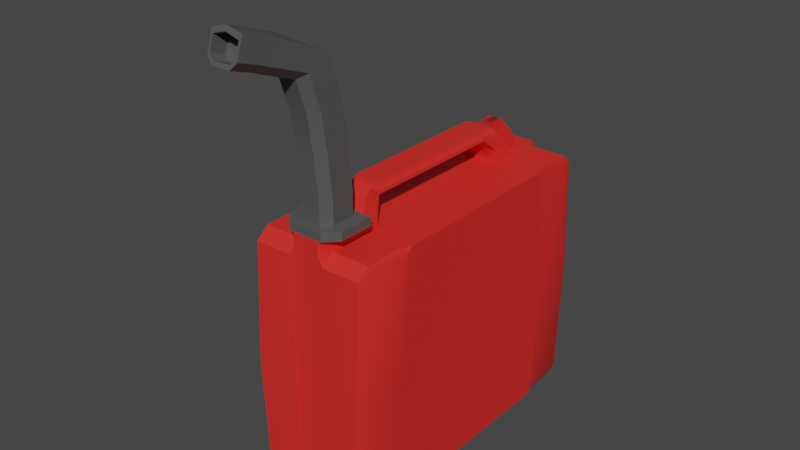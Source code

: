 # Source: Jerrican.blend  (saved by Blender 3.5.10; exported with 4.5.12 LTS)
import bpy
from mathutils import Matrix  # noqa: F401  (used for matrix-valued properties, if any)

bpy.ops.wm.read_factory_settings(use_empty=True)
scene = bpy.context.scene
scene.name = 'Scene'

# ---- collections
col_collection = bpy.data.collections.new('Collection'); scene.collection.children.link(col_collection)

# ---- materials (node trees are filled in below, after node groups)
mat_material = bpy.data.materials.new('Material')
mat_material.alpha_threshold = 0.0
mat_material.use_transparent_shadow = False
mat_material.roughness = 0.5
mat_material.line_color = (0.0, 0.0, 0.0, 1.0)
mat_material_001 = bpy.data.materials.new('Material.001')
mat_material_001.use_transparent_shadow = False

# ---- node groups
ng_auto_smooth = bpy.data.node_groups.new('Auto Smooth', 'GeometryNodeTree')
_s = ng_auto_smooth.interface.new_socket(name='Geometry', in_out='OUTPUT', socket_type='NodeSocketGeometry')
_s = ng_auto_smooth.interface.new_socket(name='Geometry', in_out='INPUT', socket_type='NodeSocketGeometry')
_s = ng_auto_smooth.interface.new_socket(name='Angle', in_out='INPUT', socket_type='NodeSocketFloat')
_s.subtype = 'ANGLE'
_s.min_value = 0.0
_s.max_value = 3.142
ng_auto_smooth.is_modifier = True
_N = ng_auto_smooth.nodes; _L = ng_auto_smooth.links
n0 = _N.new('NodeGroupOutput'); n0.name = 'Group Output'; n0.location = (480, -100)
n1 = _N.new('NodeGroupInput'); n1.name = 'Group Input'; n1.location = (-420, -300)
n2 = _N.new('NodeGroupInput'); n2.name = 'Group Input.001'; n2.location = (-60, -100)
n3 = _N.new('GeometryNodeSetShadeSmooth'); n3.name = 'Set Shade Smooth'; n3.location = (120, -100)
n3.domain = 'EDGE'
n4 = _N.new('GeometryNodeSetShadeSmooth'); n4.name = 'Set Shade Smooth.001'; n4.location = (300, -100)
n5 = _N.new('GeometryNodeInputMeshEdgeAngle'); n5.name = 'Edge Angle'; n5.location = (-420, -220)
n6 = _N.new('GeometryNodeInputEdgeSmooth'); n6.name = 'Is Edge Smooth'; n6.location = (-60, -160)
n7 = _N.new('GeometryNodeInputShadeSmooth'); n7.name = 'Is Face Smooth'; n7.location = (-240, -340)
n8 = _N.new('FunctionNodeBooleanMath'); n8.name = 'Boolean Math'; n8.location = (-60, -220)
n9 = _N.new('FunctionNodeCompare'); n9.name = 'Compare'; n9.location = (-240, -180)
n9.operation = 'LESS_EQUAL'
_L.new(n5.outputs[0], n9.inputs[0])
_L.new(n4.outputs[0], n0.inputs[0])
_L.new(n1.outputs[1], n9.inputs[1])
_L.new(n9.outputs[0], n8.inputs[0])
_L.new(n7.outputs[0], n8.inputs[1])
_L.new(n2.outputs[0], n3.inputs[0])
_L.new(n6.outputs[0], n3.inputs[1])
_L.new(n3.outputs[0], n4.inputs[0])
_L.new(n8.outputs[0], n3.inputs[2])
n0.is_active_output = True

# ---- material node trees
mat_material.use_nodes = True; mat_material.node_tree.nodes.clear()
_N = mat_material.node_tree.nodes; _L = mat_material.node_tree.links
n0 = _N.new('ShaderNodeOutputMaterial'); n0.name = 'Material Output'; n0.location = (300, 300)
n1 = _N.new('ShaderNodeBsdfPrincipled'); n1.name = 'Principled BSDF'; n1.location = (10, 300)
n1.distribution = 'GGX'
n1.subsurface_method = 'RANDOM_WALK_SKIN'
n1.inputs[0].default_value = (0.8, 0.02392, 0.0184, 1.0)
n1.inputs[3].default_value = 1.45
n1.inputs[27].default_value = (0.0, 0.0, 0.0, 1.0)
n1.inputs[28].default_value = 1.0
_L.new(n1.outputs[0], n0.inputs[0])
n0.is_active_output = True
mat_material_001.use_nodes = True; mat_material_001.node_tree.nodes.clear()
_N = mat_material_001.node_tree.nodes; _L = mat_material_001.node_tree.links
n0 = _N.new('ShaderNodeBsdfPrincipled'); n0.name = 'Principled BSDF'; n0.location = (10, 300)
n0.distribution = 'GGX'
n0.subsurface_method = 'RANDOM_WALK_SKIN'
n0.inputs[0].default_value = (0.08714, 0.08714, 0.08714, 1.0)
n0.inputs[3].default_value = 1.45
n0.inputs[27].default_value = (0.0, 0.0, 0.0, 1.0)
n0.inputs[28].default_value = 1.0
n1 = _N.new('ShaderNodeOutputMaterial'); n1.name = 'Material Output'; n1.location = (300, 300)
_L.new(n0.outputs[0], n1.inputs[0])
n1.is_active_output = True

# ---- world
world_world = bpy.data.worlds.new('World'); scene.world = world_world
world_world.use_nodes = True; world_world.node_tree.nodes.clear()
_N = world_world.node_tree.nodes; _L = world_world.node_tree.links
n0 = _N.new('ShaderNodeOutputWorld'); n0.name = 'World Output'; n0.location = (300, 300)
n1 = _N.new('ShaderNodeBackground'); n1.name = 'Background'; n1.location = (10, 300)
n1.inputs[0].default_value = (0.05088, 0.05088, 0.05088, 1.0)
_L.new(n1.outputs[0], n0.inputs[0])
n0.is_active_output = True
world_world.color = (0.05088, 0.05088, 0.05088)
world_world.use_sun_shadow = False
world_world.sun_shadow_jitter_overblur = 0.0

# ---- meshes
me_cube = bpy.data.meshes.new('Cube')
me_cube.from_pydata([(-0.09527, -0.1629, 0.001855), (0.0, 0.2373, 0.001855), (0.0, -0.2373, 0.3897), (0.0, -0.2373, 0.001855), (0.0, 0.2373, 0.3897), (-2.839e-09, 0.1629, 0.001855), (-2.839e-09, -0.1629, 0.001855), (-2.839e-09, 0.1629, 0.3897), (-2.839e-09, -0.1629, 0.3897), (-5.678e-09, 0.1322, 0.3897), (-5.678e-09, -0.1322, 0.3897), (-5.678e-09, 0.1322, 0.001855), (-5.678e-09, -0.1322, 0.001855), (-0.09527, -0.1322, 0.3897), (-0.09527, 0.1322, 0.3897), (-0.09527, 0.1322, 0.001855), (-0.09527, -0.1322, 0.001855), (-0.0284, -0.2373, 0.001855), (-0.0284, 0.1629, 0.001855), (-0.0284, -0.1629, 0.001855), (-0.0284, 0.1629, 0.3897), (-0.0284, -0.1629, 0.3897), (-0.0284, 0.1322, 0.3897), (-0.0284, -0.1322, 0.3897), (-0.0284, 0.1322, 0.001855), (-0.0284, -0.1322, 0.001855), (-5.678e-09, -0.1322, 0.409), (-2.839e-09, -0.1629, 0.409), (-0.0284, 0.1629, 0.409), (-2.839e-09, 0.1629, 0.409), (-0.0284, -0.1629, 0.409), (-5.678e-09, 0.1322, 0.409), (-0.0284, 0.1322, 0.409), (-0.0284, -0.1322, 0.409), (0.0, -0.1179, 0.4283), (0.0, -0.145, 0.4305), (-0.01859, 0.145, 0.4305), (0.0, 0.145, 0.4305), (-0.01859, -0.145, 0.4305), (0.0, 0.1154, 0.4281), (-0.01859, 0.1154, 0.4281), (-0.01859, -0.1179, 0.4283), (0.0, -0.1177, 0.4479), (0.0, -0.1349, 0.4409), (-0.01859, 0.1322, 0.4439), (0.0, 0.1322, 0.4439), (-0.01743, -0.1355, 0.4405), (0.0, 0.1177, 0.4479), (-0.01859, 0.1177, 0.4479), (-0.01859, -0.1177, 0.4479), (-0.08814, 0.1629, 0.3897), (-0.09527, 0.1629, 0.3746), (-0.09527, 0.1451, 0.3897), (-0.08814, 0.2373, 0.3746), (-0.09527, 0.2195, 0.3746), (-0.08814, 0.2195, 0.3897), (-0.0284, 0.2373, 0.3746), (-0.0284, 0.2195, 0.3897), (-0.02127, 0.2373, 0.3897), (-0.09527, -0.1629, 0.3734), (-0.08756, -0.1629, 0.3897), (-0.09527, -0.1437, 0.3897), (-0.09527, -0.2181, 0.3734), (-0.08756, -0.2373, 0.3734), (-0.08756, -0.2181, 0.3897), (-0.08756, -0.2373, 0.001855), (-0.09527, -0.2181, 0.001855), (-0.0284, -0.2181, 0.3897), (-0.0284, -0.2373, 0.3734), (-0.02069, -0.2373, 0.3897), (-0.09527, 0.1629, 0.01596), (-0.08863, 0.1629, 0.001855), (-0.09527, 0.1463, 0.001855), (-0.0284, 0.2208, 0.001855), (-0.0284, 0.2373, 0.01596), (-0.02176, 0.2373, 0.001855), (-0.08863, 0.2127, 0.001855), (-0.09527, 0.2195, 0.01596), (-0.08539, 0.2208, 0.001855), (-0.08814, 0.2373, 0.01596), (-0.0142, 0.1629, 0.3897), (-0.0142, 0.1629, 0.409), (-0.009293, 0.145, 0.4305), (-0.009293, 0.1322, 0.4439), (-0.01335, 0.1977, 0.3898), (0.0, 0.1977, 0.3898), (-0.01335, 0.1977, 0.409), (0.0, 0.1977, 0.409), (-0.01132, 0.1799, 0.4306), (0.0, 0.1799, 0.4306), (-0.01132, 0.167, 0.4439), (0.0, 0.167, 0.4439), (0.0, -0.1629, 0.4092), (0.0, -0.2373, 0.4092), (-0.0284, -0.1629, 0.4092), (-0.02069, -0.2373, 0.4092), (-0.0284, -0.2181, 0.4092), (0.0, -0.1629, 0.4092), (0.0, -0.2373, 0.4092), (-0.04464, -0.1629, 0.4092), (-0.02723, -0.2373, 0.4092), (-0.04464, -0.2181, 0.4092), (0.0, -0.1629, 0.4219), (0.0, -0.2373, 0.4219), (-0.04464, -0.1629, 0.4219), (-0.02723, -0.2373, 0.4219), (-0.04464, -0.2181, 0.4219), (0.0, -0.176, 0.4227), (0.0, -0.2252, 0.4227), (-0.02566, -0.176, 0.4227), (-0.01415, -0.2252, 0.4227), (-0.02566, -0.2125, 0.4227), (0.0, -0.176, 0.4587), (0.0, -0.2252, 0.4587), (-0.02566, -0.176, 0.4587), (-0.01415, -0.2252, 0.4587), (-0.02566, -0.2125, 0.4587), (0.0, -0.1832, 0.53), (0.0, -0.232, 0.5238), (-0.02566, -0.1832, 0.53), (-0.01415, -0.232, 0.5238), (-0.02566, -0.2194, 0.5254), (0.0, -0.193, 0.5888), (0.0, -0.2395, 0.5725), (-0.02566, -0.193, 0.5888), (-0.01415, -0.2395, 0.5725), (-0.02566, -0.2275, 0.5767), (0.0, -0.2146, 0.649), (0.0, -0.2556, 0.6219), (-0.02566, -0.2146, 0.649), (-0.01415, -0.2556, 0.6219), (-0.02566, -0.245, 0.6289), (0.0, -0.268, 0.6771), (0.0, -0.2813, 0.6314), (-0.02388, -0.268, 0.6716), (-0.01398, -0.2813, 0.6314), (-0.02388, -0.2779, 0.6418), (0.0, -0.3107, 0.6936), (0.0, -0.3237, 0.6483), (-0.02367, -0.3107, 0.6877), (-0.01395, -0.3237, 0.6483), (-0.02367, -0.3204, 0.6584), (0.0, -0.3396, 0.7032), (0.0, -0.3526, 0.6578), (-0.02367, -0.3396, 0.6973), (-0.01395, -0.3526, 0.6578), (-0.02367, -0.3492, 0.668), (0.0, -0.3419, 0.6961), (0.0, -0.3507, 0.6636), (-0.01995, -0.3419, 0.6902), (-0.0134, -0.3507, 0.6636), (-0.01995, -0.3484, 0.6705), (0.0, -0.3196, 0.6858), (0.0, -0.3284, 0.6563), (-0.01995, -0.3196, 0.6828), (-0.0134, -0.3284, 0.6563), (-0.01995, -0.3262, 0.6631), (-0.09527, -0.1322, 0.1958), (-0.09527, 0.1322, 0.1958), (-0.09527, 0.1686, 0.1953), (-0.09527, 0.2273, 0.1953), (-0.0284, 0.2457, 0.1953), (-0.08814, 0.2457, 0.1953), (-0.08756, -0.2457, 0.1876), (-0.09527, -0.2258, 0.1876), (-0.09527, -0.1686, 0.1876), (-0.0284, -0.2457, 0.1876)], [], [(166, 68, 63, 163), (0, 19, 17, 65, 66), (20, 50, 52, 14, 22), (72, 71, 18, 24, 15), (162, 79, 77, 160), (0, 165, 59, 61, 13, 157, 16), (19, 6, 3, 17), (25, 12, 6, 19), (162, 53, 56, 161), (21, 60, 64, 67), (75, 74, 161, 56, 58, 4, 1), (22, 14, 13, 23), (18, 5, 11, 24), (24, 11, 12, 25), (23, 13, 61, 60, 21), (157, 13, 14, 158), (15, 24, 25, 16), (15, 158, 14, 52, 51, 159, 70, 72), (9, 22, 23, 10), (23, 21, 30, 33), (21, 8, 27, 30), (4, 58, 57, 20, 80, 7), (16, 25, 19, 0), (21, 67, 96, 94), (159, 51, 54, 160), (73, 75, 1, 5, 18), (3, 2, 69, 68, 166, 17), (31, 29, 37, 39), (26, 33, 41, 34), (22, 9, 31, 32), (9, 7, 29, 31), (10, 23, 33, 26), (8, 10, 26, 27), (80, 20, 28, 81), (20, 22, 32, 28), (41, 38, 46, 49), (35, 34, 42, 43), (81, 28, 36, 82), (28, 32, 40, 36), (32, 31, 39, 40), (30, 27, 35, 38), (27, 26, 34, 35), (33, 30, 38, 41), (45, 83, 44, 48, 47), (42, 49, 46, 43), (34, 41, 49, 42), (39, 37, 45, 47), (82, 36, 44, 83), (36, 40, 48, 44), (40, 39, 47, 48), (38, 35, 43, 46), (34, 41, 40, 39), (41, 49, 48, 40), (47, 48, 49, 42), (50, 51, 52), (53, 54, 55), (56, 57, 58), (50, 55, 54, 51), (55, 57, 56, 53), (57, 55, 50, 20), (59, 60, 61), (62, 63, 64), (67, 68, 69), (163, 63, 62, 164), (67, 64, 63, 68), (64, 60, 59, 62), (164, 62, 59, 165), (70, 71, 72), (73, 74, 75), (78, 76, 77, 79), (76, 71, 70, 77), (73, 78, 79, 74), (76, 78, 73, 18, 71), (83, 45, 91, 90), (45, 37, 89, 91), (80, 81, 86, 84), (89, 88, 90, 91), (87, 86, 88, 89), (85, 84, 86, 87), (82, 83, 90, 88), (81, 82, 88, 86), (7, 80, 84, 85), (37, 29, 87, 89), (29, 7, 85, 87), (94, 96, 101, 99), (69, 2, 93, 95), (67, 69, 95, 96), (8, 21, 94, 92), (99, 101, 106, 104), (92, 94, 99, 97), (95, 93, 98, 100), (96, 95, 100, 101), (104, 106, 111, 109), (97, 99, 104, 102), (100, 98, 103, 105), (101, 100, 105, 106), (109, 111, 116, 114), (102, 104, 109, 107), (105, 103, 108, 110), (106, 105, 110, 111), (114, 116, 121, 119), (107, 109, 114, 112), (110, 108, 113, 115), (111, 110, 115, 116), (121, 120, 125, 126), (112, 114, 119, 117), (115, 113, 118, 120), (116, 115, 120, 121), (125, 123, 128, 130), (119, 121, 126, 124), (117, 119, 124, 122), (120, 118, 123, 125), (130, 128, 133, 135), (126, 125, 130, 131), (124, 126, 131, 129), (122, 124, 129, 127), (135, 133, 138, 140), (131, 130, 135, 136), (129, 131, 136, 134), (127, 129, 134, 132), (140, 138, 143, 145), (136, 135, 140, 141), (134, 136, 141, 139), (132, 134, 139, 137), (142, 144, 149, 147), (141, 140, 145, 146), (139, 141, 146, 144), (137, 139, 144, 142), (149, 151, 156, 154), (145, 143, 148, 150), (146, 145, 150, 151), (144, 146, 151, 149), (152, 154, 156, 155, 153), (147, 149, 154, 152), (150, 148, 153, 155), (151, 150, 155, 156), (16, 157, 158, 15), (70, 159, 160, 77), (79, 162, 161, 74), (53, 162, 160, 54), (66, 164, 165, 0), (65, 163, 164, 66), (17, 166, 163, 65)])
me_cube.polygons.foreach_set('use_smooth', [True] * 143)
me_cube.polygons.foreach_set('material_index', [0, 0, 0, 0, 0, 0, 0, 0, 0, 0, 0, 0, 0, 0, 0, 0, 0, 0, 0, 0, 0, 0, 0, 0, 0, 0, 0, 0, 0, 0, 0, 0, 0, 0, 0, 0, 0, 0, 0, 0, 0, 0, 0, 0, 0, 0, 0, 0, 0, 0, 0, 0, 0, 0, 0, 0, 0, 0, 0, 0, 0, 0, 0, 0, 0, 0, 0, 0, 0, 0, 0, 0, 0, 0, 0, 0, 0, 0, 0, 0, 0, 0, 0, 0, 1, 0, 0, 0, 1, 0, 0, 1, 1, 1, 1, 1, 1, 1, 1, 1, 1, 1, 1, 1, 1, 1, 1, 1, 1, 1, 1, 1, 1, 1, 1, 1, 1, 1, 1, 1, 1, 1, 1, 1, 1, 1, 1, 1, 1, 1, 1, 1, 1, 1, 1, 1, 0, 0, 0, 0, 0, 0, 0])
_uv = me_cube.uv_layers.new(name='UVMap')
_uv.uv.foreach_set('vector', [0.4947, 0.9123, 0.6144, 0.9123, 0.6144, 0.9899, 0.4947, 0.9899, 0.125, 0.6667, 0.2127, 0.6667, 0.2127, 0.75, 0.1351, 0.75, 0.125, 0.7285, 0.7873, 0.5833, 0.8656, 0.5833, 0.875, 0.5994, 0.875, 0.6111, 0.7873, 0.6111, 0.125, 0.5983, 0.1337, 0.5833, 0.2127, 0.5833, 0.2127, 0.6111, 0.125, 0.6111, 0.4997, 0.2594, 0.3841, 0.2594, 0.3841, 0.2301, 0.4997, 0.2301, 0.375, 0.08333, 0.4947, 0.08333, 0.6144, 0.08333, 0.625, 0.1007, 0.625, 0.1111, 0.5, 0.1111, 0.375, 0.1111, 0.2127, 0.6667, 0.25, 0.6667, 0.25, 0.75, 0.2127, 0.75, 0.2127, 0.6389, 0.25, 0.6389, 0.25, 0.6667, 0.2127, 0.6667, 0.4997, 0.2594, 0.6152, 0.2594, 0.6152, 0.3377, 0.4997, 0.3377, 0.7873, 0.6667, 0.8649, 0.6667, 0.8649, 0.7285, 0.7873, 0.7285, 0.375, 0.3464, 0.3841, 0.3377, 0.4997, 0.3377, 0.6152, 0.3377, 0.625, 0.3471, 0.625, 0.375, 0.375, 0.375, 0.7873, 0.6111, 0.875, 0.6111, 0.875, 0.6389, 0.7873, 0.6389, 0.2127, 0.5833, 0.25, 0.5833, 0.25, 0.6111, 0.2127, 0.6111, 0.2127, 0.6111, 0.25, 0.6111, 0.25, 0.6389, 0.2127, 0.6389, 0.7873, 0.6389, 0.875, 0.6389, 0.875, 0.6493, 0.8649, 0.6667, 0.7873, 0.6667, 0.5, 0.1111, 0.625, 0.1111, 0.625, 0.1389, 0.5, 0.1389, 0.125, 0.6111, 0.2127, 0.6111, 0.2127, 0.6389, 0.125, 0.6389, 0.375, 0.1389, 0.5, 0.1389, 0.625, 0.1389, 0.625, 0.1506, 0.6152, 0.1667, 0.4997, 0.1667, 0.3841, 0.1667, 0.375, 0.1517, 0.75, 0.6111, 0.7873, 0.6111, 0.7873, 0.6389, 0.75, 0.6389, 0.7873, 0.6389, 0.7873, 0.6667, 0.7873, 0.6667, 0.7873, 0.6389, 0.7873, 0.6667, 0.75, 0.6667, 0.75, 0.6667, 0.7873, 0.6667, 0.75, 0.5, 0.7779, 0.5, 0.7873, 0.5199, 0.7873, 0.5833, 0.7686, 0.5833, 0.75, 0.5833, 0.125, 0.6389, 0.2127, 0.6389, 0.2127, 0.6667, 0.125, 0.6667, 0.7873, 0.6667, 0.7873, 0.7285, 0.7873, 0.7285, 0.7873, 0.6667, 0.4997, 0.1667, 0.6152, 0.1667, 0.6152, 0.2301, 0.4997, 0.2301, 0.2127, 0.5185, 0.2214, 0.5, 0.25, 0.5, 0.25, 0.5833, 0.2127, 0.5833, 0.375, 0.875, 0.625, 0.875, 0.625, 0.9022, 0.6144, 0.9123, 0.4947, 0.9123, 0.375, 0.9123, 0.0, 0.0, 0.0, 0.0, 0.0, 0.0, 0.0, 0.0, 0.75, 0.6389, 0.7873, 0.6389, 0.7873, 0.6389, 0.75, 0.6389, 0.7873, 0.6111, 0.75, 0.6111, 0.75, 0.6111, 0.7873, 0.6111, 0.0, 0.0, 0.0, 0.0, 0.0, 0.0, 0.0, 0.0, 0.75, 0.6389, 0.7873, 0.6389, 0.7873, 0.6389, 0.75, 0.6389, 0.0, 0.0, 0.0, 0.0, 0.0, 0.0, 0.0, 0.0, 0.7686, 0.5833, 0.7873, 0.5833, 0.7873, 0.5833, 0.7686, 0.5833, 0.7873, 0.5833, 0.7873, 0.6111, 0.7873, 0.6111, 0.7873, 0.5833, 0.7873, 0.6389, 0.7873, 0.6667, 0.7873, 0.6667, 0.7873, 0.6389, 0.0, 0.0, 0.0, 0.0, 0.0, 0.0, 0.0, 0.0, 0.7686, 0.5833, 0.7873, 0.5833, 0.7873, 0.5833, 0.7686, 0.5833, 0.7873, 0.5833, 0.7873, 0.6111, 0.7873, 0.6111, 0.7873, 0.5833, 0.7873, 0.6111, 0.75, 0.6111, 0.75, 0.6111, 0.7873, 0.6111, 0.7873, 0.6667, 0.75, 0.6667, 0.75, 0.6667, 0.7873, 0.6667, 0.0, 0.0, 0.0, 0.0, 0.0, 0.0, 0.0, 0.0, 0.7873, 0.6389, 0.7873, 0.6667, 0.7873, 0.6667, 0.7873, 0.6389, 0.75, 0.5833, 0.7686, 0.5833, 0.7873, 0.5833, 0.7873, 0.6111, 0.75, 0.6111, 0.75, 0.6389, 0.7873, 0.6389, 0.7873, 0.6667, 0.75, 0.6667, 0.75, 0.6389, 0.7873, 0.6389, 0.7873, 0.6389, 0.75, 0.6389, 0.0, 0.0, 0.0, 0.0, 0.0, 0.0, 0.0, 0.0, 0.7686, 0.5833, 0.7873, 0.5833, 0.7873, 0.5833, 0.7686, 0.5833, 0.7873, 0.5833, 0.7873, 0.6111, 0.7873, 0.6111, 0.7873, 0.5833, 0.7873, 0.6111, 0.75, 0.6111, 0.75, 0.6111, 0.7873, 0.6111, 0.7873, 0.6667, 0.75, 0.6667, 0.75, 0.6667, 0.7873, 0.6667, 0.75, 0.6389, 0.7873, 0.6389, 0.7873, 0.6111, 0.75, 0.6111, 0.7873, 0.6389, 0.7873, 0.6389, 0.7873, 0.6111, 0.7873, 0.6111, 0.75, 0.6111, 0.7873, 0.6111, 0.7873, 0.6389, 0.75, 0.6389, 0.625, 0.1667, 0.6152, 0.1667, 0.625, 0.1506, 0.6152, 0.25, 0.6152, 0.2301, 0.625, 0.2301, 0.6152, 0.3377, 0.625, 0.3377, 0.625, 0.3471, 0.625, 0.1667, 0.625, 0.2301, 0.6152, 0.2301, 0.6152, 0.1667, 0.625, 0.2594, 0.625, 0.3377, 0.6152, 0.3377, 0.6152, 0.2594, 0.7873, 0.5199, 0.8656, 0.5199, 0.8656, 0.5833, 0.7873, 0.5833, 0.6144, 0.08333, 0.625, 0.08333, 0.625, 0.1007, 0.6144, 0.02149, 0.6144, 0.0, 0.625, 0.02149, 0.625, 0.9123, 0.6144, 0.9123, 0.625, 0.9022, 0.4947, 0.0, 0.6144, 0.0, 0.6144, 0.02149, 0.4947, 0.02149, 0.625, 0.9123, 0.625, 0.9899, 0.6144, 0.9899, 0.6144, 0.9123, 0.625, 0.02149, 0.625, 0.08333, 0.6144, 0.08333, 0.6144, 0.02149, 0.4947, 0.02149, 0.6144, 0.02149, 0.6144, 0.08333, 0.4947, 0.08333, 0.125, 0.5833, 0.1337, 0.5833, 0.125, 0.5983, 0.2127, 0.5185, 0.2127, 0.5, 0.2214, 0.5, 0.138, 0.5185, 0.1337, 0.5275, 0.125, 0.5199, 0.1344, 0.5, 0.1337, 0.5275, 0.1337, 0.5833, 0.125, 0.5833, 0.125, 0.5199, 0.2127, 0.5185, 0.138, 0.5185, 0.1344, 0.5, 0.2127, 0.5, 0.1337, 0.5275, 0.138, 0.5185, 0.2127, 0.5185, 0.2127, 0.5833, 0.1337, 0.5833, 0.7686, 0.5833, 0.75, 0.5833, 0.75, 0.5833, 0.7686, 0.5833, 0.0, 0.0, 0.0, 0.0, 0.0, 0.0, 0.0, 0.0, 0.7686, 0.5833, 0.7686, 0.5833, 0.7686, 0.5833, 0.7686, 0.5833, 0.75, 0.5833, 0.7686, 0.5833, 0.7686, 0.5833, 0.75, 0.5833, 0.75, 0.5833, 0.7686, 0.5833, 0.7686, 0.5833, 0.75, 0.5833, 0.75, 0.5833, 0.7686, 0.5833, 0.7686, 0.5833, 0.75, 0.5833, 0.7686, 0.5833, 0.7686, 0.5833, 0.7686, 0.5833, 0.7686, 0.5833, 0.7686, 0.5833, 0.7686, 0.5833, 0.7686, 0.5833, 0.7686, 0.5833, 0.75, 0.5833, 0.7686, 0.5833, 0.7686, 0.5833, 0.75, 0.5833, 0.0, 0.0, 0.0, 0.0, 0.0, 0.0, 0.0, 0.0, 0.0, 0.0, 0.0, 0.0, 0.0, 0.0, 0.0, 0.0, 0.7873, 0.6667, 0.7873, 0.7285, 0.7873, 0.7285, 0.7873, 0.6667, 0.625, 0.9022, 0.625, 0.875, 0.625, 0.875, 0.625, 0.9022, 0.625, 0.9123, 0.625, 0.9022, 0.625, 0.9022, 0.625, 0.9123, 0.75, 0.6667, 0.7873, 0.6667, 0.7873, 0.6667, 0.75, 0.6667, 0.7873, 0.6667, 0.7873, 0.7285, 0.7873, 0.7285, 0.7873, 0.6667, 0.75, 0.6667, 0.7873, 0.6667, 0.7873, 0.6667, 0.75, 0.6667, 0.625, 0.9022, 0.625, 0.875, 0.625, 0.875, 0.625, 0.9022, 0.625, 0.9123, 0.625, 0.9022, 0.625, 0.9022, 0.625, 0.9123, 0.7873, 0.6667, 0.7873, 0.7285, 0.7873, 0.7285, 0.7873, 0.6667, 0.75, 0.6667, 0.7873, 0.6667, 0.7873, 0.6667, 0.75, 0.6667, 0.625, 0.9022, 0.625, 0.875, 0.625, 0.875, 0.625, 0.9022, 0.625, 0.9123, 0.625, 0.9022, 0.625, 0.9022, 0.625, 0.9123, 0.7873, 0.6667, 0.7873, 0.7285, 0.7873, 0.7285, 0.7873, 0.6667, 0.75, 0.6667, 0.7873, 0.6667, 0.7873, 0.6667, 0.75, 0.6667, 0.625, 0.9022, 0.625, 0.875, 0.625, 0.875, 0.625, 0.9022, 0.625, 0.9123, 0.625, 0.9022, 0.625, 0.9022, 0.625, 0.9123, 0.7873, 0.6667, 0.7873, 0.7285, 0.7873, 0.7285, 0.7873, 0.6667, 0.75, 0.6667, 0.7873, 0.6667, 0.7873, 0.6667, 0.75, 0.6667, 0.625, 0.9022, 0.625, 0.875, 0.625, 0.875, 0.625, 0.9022, 0.625, 0.9123, 0.625, 0.9022, 0.625, 0.9022, 0.625, 0.9123, 0.625, 0.9123, 0.625, 0.9022, 0.625, 0.9022, 0.625, 0.9123, 0.75, 0.6667, 0.7873, 0.6667, 0.7873, 0.6667, 0.75, 0.6667, 0.625, 0.9022, 0.625, 0.875, 0.625, 0.875, 0.625, 0.9022, 0.625, 0.9123, 0.625, 0.9022, 0.625, 0.9022, 0.625, 0.9123, 0.625, 0.9022, 0.625, 0.875, 0.625, 0.875, 0.625, 0.9022, 0.7873, 0.6667, 0.7873, 0.7285, 0.7873, 0.7285, 0.7873, 0.6667, 0.75, 0.6667, 0.7873, 0.6667, 0.7873, 0.6667, 0.75, 0.6667, 0.625, 0.9022, 0.625, 0.875, 0.625, 0.875, 0.625, 0.9022, 0.625, 0.9022, 0.625, 0.875, 0.625, 0.875, 0.625, 0.9022, 0.625, 0.9123, 0.625, 0.9022, 0.625, 0.9022, 0.625, 0.9123, 0.7873, 0.6667, 0.7873, 0.7285, 0.7873, 0.7285, 0.7873, 0.6667, 0.75, 0.6667, 0.7873, 0.6667, 0.7873, 0.6667, 0.75, 0.6667, 0.625, 0.9022, 0.625, 0.875, 0.625, 0.875, 0.625, 0.9022, 0.625, 0.9123, 0.625, 0.9022, 0.625, 0.9022, 0.625, 0.9123, 0.7873, 0.6667, 0.7873, 0.7285, 0.7873, 0.7285, 0.7873, 0.6667, 0.75, 0.6667, 0.7873, 0.6667, 0.7873, 0.6667, 0.75, 0.6667, 0.625, 0.9022, 0.625, 0.875, 0.625, 0.875, 0.625, 0.9022, 0.625, 0.9123, 0.625, 0.9022, 0.625, 0.9022, 0.625, 0.9123, 0.7873, 0.6667, 0.7873, 0.7285, 0.7873, 0.7285, 0.7873, 0.6667, 0.75, 0.6667, 0.7873, 0.6667, 0.7873, 0.6667, 0.75, 0.6667, 0.75, 0.6667, 0.7873, 0.6667, 0.7873, 0.6667, 0.75, 0.6667, 0.625, 0.9123, 0.625, 0.9022, 0.625, 0.9022, 0.625, 0.9123, 0.7873, 0.6667, 0.7873, 0.7285, 0.7873, 0.7285, 0.7873, 0.6667, 0.75, 0.6667, 0.7873, 0.6667, 0.7873, 0.6667, 0.75, 0.6667, 0.7873, 0.6667, 0.7873, 0.7285, 0.7873, 0.7285, 0.7873, 0.6667, 0.625, 0.9022, 0.625, 0.875, 0.625, 0.875, 0.625, 0.9022, 0.625, 0.9123, 0.625, 0.9022, 0.625, 0.9022, 0.625, 0.9123, 0.7873, 0.6667, 0.7873, 0.7285, 0.7873, 0.7285, 0.7873, 0.6667, 0.75, 0.6667, 0.7873, 0.6667, 0.7873, 0.7285, 0.7772, 0.75, 0.75, 0.75, 0.75, 0.6667, 0.7873, 0.6667, 0.7873, 0.6667, 0.75, 0.6667, 0.625, 0.9022, 0.625, 0.875, 0.625, 0.875, 0.625, 0.9022, 0.625, 0.9123, 0.625, 0.9022, 0.625, 0.9022, 0.625, 0.9123, 0.375, 0.1111, 0.5, 0.1111, 0.5, 0.1389, 0.375, 0.1389, 0.3841, 0.1667, 0.4997, 0.1667, 0.4997, 0.2301, 0.3841, 0.2301, 0.3841, 0.2594, 0.4997, 0.2594, 0.4997, 0.3377, 0.3841, 0.3377, 0.6152, 0.2594, 0.4997, 0.2594, 0.4997, 0.2301, 0.6152, 0.2301, 0.375, 0.02149, 0.4947, 0.02149, 0.4947, 0.08333, 0.375, 0.08333, 0.375, 0.0, 0.4947, 0.0, 0.4947, 0.02149, 0.375, 0.02149, 0.375, 0.9123, 0.4947, 0.9123, 0.4947, 0.9899, 0.375, 0.9899])
me_cube.materials.append(mat_material)
me_cube.materials.append(mat_material_001)
me_cube.use_mirror_vertex_groups = False
me_cube.update()

# ---- objects
ob_cube = bpy.data.objects.new('Cube', me_cube)

# ---- transforms, parenting, visibility, modifiers, constraints
ob_cube.location = (0.0, 0.0, 0.0)
ob_cube.lock_rotations_4d = False
ob_cube.empty_display_type = 'ARROWS'
ob_cube.lineart.crease_threshold = 0.0
_m = ob_cube.modifiers.new('Mirror', 'MIRROR')
_m.use_clip = True
_m = ob_cube.modifiers.new('Auto Smooth', 'NODES')
_m.node_group = ng_auto_smooth
_gi = [s.identifier for s in ng_auto_smooth.interface.items_tree if s.item_type == 'SOCKET' and s.in_out == 'INPUT']
_m[_gi[1]] = 0.5236  # Angle

# ---- collection membership
col_collection.objects.link(ob_cube)

# ---- scene / render settings (as saved in the file)
scene.frame_start = 1; scene.frame_end = 250; scene.frame_set(1)
scene.render.engine = 'BLENDER_EEVEE_NEXT'
scene.cycles.sampling_pattern = 'TABULATED_SOBOL'
scene.view_settings.view_transform = 'Filmic'
bpy.context.view_layer.update()

# ---- added for rendering (the .blend has no active camera and no usable light): camera, sun
cam_auto = bpy.data.cameras.new('AutoCamera')
cam_auto.lens = 50.0
cam_auto.sensor_width = 36.0
cam_auto.clip_end = 1000.0
ob_auto_camera = bpy.data.objects.new('AutoCamera', cam_auto)
scene.collection.objects.link(ob_auto_camera)
ob_auto_camera.location = (0.870919, -1.09856, 1.04924)
ob_auto_camera.rotation_euler = (1.09748, -7.21219e-08, 0.694738)
scene.camera = ob_auto_camera
light_auto_sun = bpy.data.lights.new('AutoSun', 'SUN')
light_auto_sun.energy = 3.0
light_auto_sun.angle = 0.0523599
ob_auto_sun = bpy.data.objects.new('AutoSun', light_auto_sun)
scene.collection.objects.link(ob_auto_sun)
ob_auto_sun.rotation_euler = (0.872665, 0.174533, 0.523599)
bpy.context.view_layer.update()
